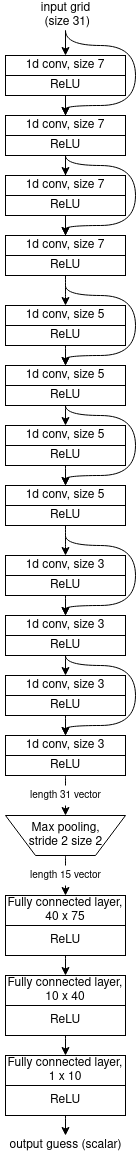

The diagram above was exported from draw.io. Its source (the exported page's mxGraphModel, read from the mxfile embedded in the PNG):
<mxGraphModel dx="1828" dy="912" grid="1" gridSize="10" guides="1" tooltips="1" connect="1" arrows="1" fold="1" page="1" pageScale="1" pageWidth="850" pageHeight="3000" math="0" shadow="0">
  <root>
    <mxCell id="0" />
    <mxCell id="1" parent="0" />
    <mxCell id="fWTfyVKItO_QcL-zrauW-3" style="edgeStyle=orthogonalEdgeStyle;rounded=0;orthogonalLoop=1;jettySize=auto;html=1;entryX=0.5;entryY=0;entryDx=0;entryDy=0;" edge="1" parent="1" source="fWTfyVKItO_QcL-zrauW-2" target="fWTfyVKItO_QcL-zrauW-1">
      <mxGeometry relative="1" as="geometry" />
    </mxCell>
    <mxCell id="fWTfyVKItO_QcL-zrauW-20" style="edgeStyle=orthogonalEdgeStyle;rounded=0;orthogonalLoop=1;jettySize=auto;html=1;entryX=0.5;entryY=0;entryDx=0;entryDy=0;curved=1;" edge="1" parent="1" source="fWTfyVKItO_QcL-zrauW-2" target="fWTfyVKItO_QcL-zrauW-9">
      <mxGeometry relative="1" as="geometry">
        <Array as="points">
          <mxPoint x="100" y="70" />
          <mxPoint x="170" y="70" />
          <mxPoint x="170" y="130" />
          <mxPoint x="100" y="130" />
        </Array>
      </mxGeometry>
    </mxCell>
    <mxCell id="fWTfyVKItO_QcL-zrauW-2" value="&lt;div&gt;input grid&lt;/div&gt;&lt;div&gt;&amp;nbsp;(size 31)&lt;/div&gt;" style="text;html=1;align=center;verticalAlign=middle;resizable=0;points=[];autosize=1;" vertex="1" parent="1">
      <mxGeometry x="70" y="25" width="60" height="30" as="geometry" />
    </mxCell>
    <mxCell id="fWTfyVKItO_QcL-zrauW-7" value="" style="group;fillColor=#f5f5f5;strokeColor=#666666;fontColor=#333333;" vertex="1" connectable="0" parent="1">
      <mxGeometry x="40" y="80" width="120" height="40" as="geometry" />
    </mxCell>
    <mxCell id="fWTfyVKItO_QcL-zrauW-1" value="1d conv, size 7" style="rounded=0;whiteSpace=wrap;html=1;" vertex="1" parent="fWTfyVKItO_QcL-zrauW-7">
      <mxGeometry width="120" height="20" as="geometry" />
    </mxCell>
    <mxCell id="fWTfyVKItO_QcL-zrauW-6" value="ReLU" style="rounded=0;whiteSpace=wrap;html=1;" vertex="1" parent="fWTfyVKItO_QcL-zrauW-7">
      <mxGeometry y="20" width="120" height="20" as="geometry" />
    </mxCell>
    <mxCell id="fWTfyVKItO_QcL-zrauW-8" value="" style="group" vertex="1" connectable="0" parent="1">
      <mxGeometry x="40" y="140" width="120" height="40" as="geometry" />
    </mxCell>
    <mxCell id="fWTfyVKItO_QcL-zrauW-9" value="1d conv, size 7" style="rounded=0;whiteSpace=wrap;html=1;" vertex="1" parent="fWTfyVKItO_QcL-zrauW-8">
      <mxGeometry width="120" height="20" as="geometry" />
    </mxCell>
    <mxCell id="fWTfyVKItO_QcL-zrauW-10" value="ReLU" style="rounded=0;whiteSpace=wrap;html=1;" vertex="1" parent="fWTfyVKItO_QcL-zrauW-8">
      <mxGeometry y="20" width="120" height="20" as="geometry" />
    </mxCell>
    <mxCell id="fWTfyVKItO_QcL-zrauW-11" style="edgeStyle=orthogonalEdgeStyle;rounded=0;orthogonalLoop=1;jettySize=auto;html=1;entryX=0.5;entryY=0;entryDx=0;entryDy=0;" edge="1" parent="1" source="fWTfyVKItO_QcL-zrauW-6" target="fWTfyVKItO_QcL-zrauW-9">
      <mxGeometry relative="1" as="geometry" />
    </mxCell>
    <mxCell id="fWTfyVKItO_QcL-zrauW-12" value="" style="group" vertex="1" connectable="0" parent="1">
      <mxGeometry x="40" y="200" width="120" height="40" as="geometry" />
    </mxCell>
    <mxCell id="fWTfyVKItO_QcL-zrauW-13" value="1d conv, size 7" style="rounded=0;whiteSpace=wrap;html=1;" vertex="1" parent="fWTfyVKItO_QcL-zrauW-12">
      <mxGeometry width="120" height="20" as="geometry" />
    </mxCell>
    <mxCell id="fWTfyVKItO_QcL-zrauW-14" value="ReLU" style="rounded=0;whiteSpace=wrap;html=1;" vertex="1" parent="fWTfyVKItO_QcL-zrauW-12">
      <mxGeometry y="20" width="120" height="20" as="geometry" />
    </mxCell>
    <mxCell id="fWTfyVKItO_QcL-zrauW-15" style="edgeStyle=orthogonalEdgeStyle;rounded=0;orthogonalLoop=1;jettySize=auto;html=1;entryX=0.5;entryY=0;entryDx=0;entryDy=0;" edge="1" parent="1" source="fWTfyVKItO_QcL-zrauW-10" target="fWTfyVKItO_QcL-zrauW-13">
      <mxGeometry relative="1" as="geometry" />
    </mxCell>
    <mxCell id="fWTfyVKItO_QcL-zrauW-16" value="" style="group" vertex="1" connectable="0" parent="1">
      <mxGeometry x="40" y="260" width="120" height="40" as="geometry" />
    </mxCell>
    <mxCell id="fWTfyVKItO_QcL-zrauW-17" value="1d conv, size 7" style="rounded=0;whiteSpace=wrap;html=1;" vertex="1" parent="fWTfyVKItO_QcL-zrauW-16">
      <mxGeometry width="120" height="20" as="geometry" />
    </mxCell>
    <mxCell id="fWTfyVKItO_QcL-zrauW-18" value="ReLU" style="rounded=0;whiteSpace=wrap;html=1;" vertex="1" parent="fWTfyVKItO_QcL-zrauW-16">
      <mxGeometry y="20" width="120" height="20" as="geometry" />
    </mxCell>
    <mxCell id="fWTfyVKItO_QcL-zrauW-19" style="edgeStyle=orthogonalEdgeStyle;rounded=0;orthogonalLoop=1;jettySize=auto;html=1;entryX=0.5;entryY=0;entryDx=0;entryDy=0;" edge="1" parent="1" source="fWTfyVKItO_QcL-zrauW-14" target="fWTfyVKItO_QcL-zrauW-17">
      <mxGeometry relative="1" as="geometry" />
    </mxCell>
    <mxCell id="fWTfyVKItO_QcL-zrauW-22" value="" style="group" vertex="1" connectable="0" parent="1">
      <mxGeometry x="40" y="330" width="120" height="40" as="geometry" />
    </mxCell>
    <mxCell id="fWTfyVKItO_QcL-zrauW-23" value="1d conv, size 5" style="rounded=0;whiteSpace=wrap;html=1;" vertex="1" parent="fWTfyVKItO_QcL-zrauW-22">
      <mxGeometry width="120" height="20" as="geometry" />
    </mxCell>
    <mxCell id="fWTfyVKItO_QcL-zrauW-24" value="ReLU" style="rounded=0;whiteSpace=wrap;html=1;" vertex="1" parent="fWTfyVKItO_QcL-zrauW-22">
      <mxGeometry y="20" width="120" height="20" as="geometry" />
    </mxCell>
    <mxCell id="fWTfyVKItO_QcL-zrauW-25" style="edgeStyle=orthogonalEdgeStyle;curved=1;rounded=0;orthogonalLoop=1;jettySize=auto;html=1;entryX=0.5;entryY=0;entryDx=0;entryDy=0;" edge="1" parent="1" source="fWTfyVKItO_QcL-zrauW-18" target="fWTfyVKItO_QcL-zrauW-23">
      <mxGeometry relative="1" as="geometry" />
    </mxCell>
    <mxCell id="fWTfyVKItO_QcL-zrauW-26" value="" style="group" vertex="1" connectable="0" parent="1">
      <mxGeometry x="40" y="390" width="120" height="40" as="geometry" />
    </mxCell>
    <mxCell id="fWTfyVKItO_QcL-zrauW-27" value="1d conv, size 5" style="rounded=0;whiteSpace=wrap;html=1;" vertex="1" parent="fWTfyVKItO_QcL-zrauW-26">
      <mxGeometry width="120" height="20" as="geometry" />
    </mxCell>
    <mxCell id="fWTfyVKItO_QcL-zrauW-28" value="ReLU" style="rounded=0;whiteSpace=wrap;html=1;" vertex="1" parent="fWTfyVKItO_QcL-zrauW-26">
      <mxGeometry y="20" width="120" height="20" as="geometry" />
    </mxCell>
    <mxCell id="fWTfyVKItO_QcL-zrauW-29" style="edgeStyle=orthogonalEdgeStyle;curved=1;rounded=0;orthogonalLoop=1;jettySize=auto;html=1;entryX=0.5;entryY=0;entryDx=0;entryDy=0;" edge="1" parent="1" source="fWTfyVKItO_QcL-zrauW-24" target="fWTfyVKItO_QcL-zrauW-27">
      <mxGeometry relative="1" as="geometry" />
    </mxCell>
    <mxCell id="fWTfyVKItO_QcL-zrauW-30" value="" style="group" vertex="1" connectable="0" parent="1">
      <mxGeometry x="40" y="450" width="120" height="40" as="geometry" />
    </mxCell>
    <mxCell id="fWTfyVKItO_QcL-zrauW-31" value="1d conv, size 5" style="rounded=0;whiteSpace=wrap;html=1;" vertex="1" parent="fWTfyVKItO_QcL-zrauW-30">
      <mxGeometry width="120" height="20" as="geometry" />
    </mxCell>
    <mxCell id="fWTfyVKItO_QcL-zrauW-32" value="ReLU" style="rounded=0;whiteSpace=wrap;html=1;" vertex="1" parent="fWTfyVKItO_QcL-zrauW-30">
      <mxGeometry y="20" width="120" height="20" as="geometry" />
    </mxCell>
    <mxCell id="fWTfyVKItO_QcL-zrauW-33" style="edgeStyle=orthogonalEdgeStyle;curved=1;rounded=0;orthogonalLoop=1;jettySize=auto;html=1;entryX=0.5;entryY=0;entryDx=0;entryDy=0;" edge="1" parent="1" source="fWTfyVKItO_QcL-zrauW-28" target="fWTfyVKItO_QcL-zrauW-31">
      <mxGeometry relative="1" as="geometry" />
    </mxCell>
    <mxCell id="fWTfyVKItO_QcL-zrauW-34" value="" style="group" vertex="1" connectable="0" parent="1">
      <mxGeometry x="40" y="510" width="120" height="40" as="geometry" />
    </mxCell>
    <mxCell id="fWTfyVKItO_QcL-zrauW-35" value="1d conv, size 5" style="rounded=0;whiteSpace=wrap;html=1;" vertex="1" parent="fWTfyVKItO_QcL-zrauW-34">
      <mxGeometry width="120" height="20" as="geometry" />
    </mxCell>
    <mxCell id="fWTfyVKItO_QcL-zrauW-36" value="ReLU" style="rounded=0;whiteSpace=wrap;html=1;" vertex="1" parent="fWTfyVKItO_QcL-zrauW-34">
      <mxGeometry y="20" width="120" height="20" as="geometry" />
    </mxCell>
    <mxCell id="fWTfyVKItO_QcL-zrauW-37" style="edgeStyle=orthogonalEdgeStyle;curved=1;rounded=0;orthogonalLoop=1;jettySize=auto;html=1;entryX=0.5;entryY=0;entryDx=0;entryDy=0;" edge="1" parent="1" source="fWTfyVKItO_QcL-zrauW-32" target="fWTfyVKItO_QcL-zrauW-35">
      <mxGeometry relative="1" as="geometry" />
    </mxCell>
    <mxCell id="fWTfyVKItO_QcL-zrauW-40" value="" style="group" vertex="1" connectable="0" parent="1">
      <mxGeometry x="40" y="580" width="120" height="40" as="geometry" />
    </mxCell>
    <mxCell id="fWTfyVKItO_QcL-zrauW-41" value="1d conv, size 3" style="rounded=0;whiteSpace=wrap;html=1;" vertex="1" parent="fWTfyVKItO_QcL-zrauW-40">
      <mxGeometry width="120" height="20" as="geometry" />
    </mxCell>
    <mxCell id="fWTfyVKItO_QcL-zrauW-42" value="ReLU" style="rounded=0;whiteSpace=wrap;html=1;" vertex="1" parent="fWTfyVKItO_QcL-zrauW-40">
      <mxGeometry y="20" width="120" height="20" as="geometry" />
    </mxCell>
    <mxCell id="fWTfyVKItO_QcL-zrauW-43" style="edgeStyle=orthogonalEdgeStyle;curved=1;rounded=0;orthogonalLoop=1;jettySize=auto;html=1;entryX=0.5;entryY=0;entryDx=0;entryDy=0;" edge="1" parent="1" source="fWTfyVKItO_QcL-zrauW-36" target="fWTfyVKItO_QcL-zrauW-41">
      <mxGeometry relative="1" as="geometry" />
    </mxCell>
    <mxCell id="fWTfyVKItO_QcL-zrauW-44" value="" style="group" vertex="1" connectable="0" parent="1">
      <mxGeometry x="40" y="640" width="120" height="40" as="geometry" />
    </mxCell>
    <mxCell id="fWTfyVKItO_QcL-zrauW-45" value="1d conv, size 3" style="rounded=0;whiteSpace=wrap;html=1;" vertex="1" parent="fWTfyVKItO_QcL-zrauW-44">
      <mxGeometry width="120" height="20" as="geometry" />
    </mxCell>
    <mxCell id="fWTfyVKItO_QcL-zrauW-46" value="ReLU" style="rounded=0;whiteSpace=wrap;html=1;" vertex="1" parent="fWTfyVKItO_QcL-zrauW-44">
      <mxGeometry y="20" width="120" height="20" as="geometry" />
    </mxCell>
    <mxCell id="fWTfyVKItO_QcL-zrauW-47" value="" style="group" vertex="1" connectable="0" parent="1">
      <mxGeometry x="40" y="700" width="120" height="40" as="geometry" />
    </mxCell>
    <mxCell id="fWTfyVKItO_QcL-zrauW-48" value="1d conv, size 3" style="rounded=0;whiteSpace=wrap;html=1;" vertex="1" parent="fWTfyVKItO_QcL-zrauW-47">
      <mxGeometry width="120" height="20" as="geometry" />
    </mxCell>
    <mxCell id="fWTfyVKItO_QcL-zrauW-49" value="ReLU" style="rounded=0;whiteSpace=wrap;html=1;" vertex="1" parent="fWTfyVKItO_QcL-zrauW-47">
      <mxGeometry y="20" width="120" height="20" as="geometry" />
    </mxCell>
    <mxCell id="fWTfyVKItO_QcL-zrauW-50" value="" style="group" vertex="1" connectable="0" parent="1">
      <mxGeometry x="40" y="760" width="120" height="40" as="geometry" />
    </mxCell>
    <mxCell id="fWTfyVKItO_QcL-zrauW-51" value="1d conv, size 3" style="rounded=0;whiteSpace=wrap;html=1;" vertex="1" parent="fWTfyVKItO_QcL-zrauW-50">
      <mxGeometry width="120" height="20" as="geometry" />
    </mxCell>
    <mxCell id="fWTfyVKItO_QcL-zrauW-52" value="ReLU" style="rounded=0;whiteSpace=wrap;html=1;" vertex="1" parent="fWTfyVKItO_QcL-zrauW-50">
      <mxGeometry y="20" width="120" height="20" as="geometry" />
    </mxCell>
    <mxCell id="fWTfyVKItO_QcL-zrauW-53" style="edgeStyle=orthogonalEdgeStyle;curved=1;rounded=0;orthogonalLoop=1;jettySize=auto;html=1;" edge="1" parent="1" source="fWTfyVKItO_QcL-zrauW-42" target="fWTfyVKItO_QcL-zrauW-45">
      <mxGeometry relative="1" as="geometry" />
    </mxCell>
    <mxCell id="fWTfyVKItO_QcL-zrauW-54" style="edgeStyle=orthogonalEdgeStyle;curved=1;rounded=0;orthogonalLoop=1;jettySize=auto;html=1;entryX=0.5;entryY=0;entryDx=0;entryDy=0;" edge="1" parent="1" source="fWTfyVKItO_QcL-zrauW-46" target="fWTfyVKItO_QcL-zrauW-48">
      <mxGeometry relative="1" as="geometry" />
    </mxCell>
    <mxCell id="fWTfyVKItO_QcL-zrauW-55" style="edgeStyle=orthogonalEdgeStyle;curved=1;rounded=0;orthogonalLoop=1;jettySize=auto;html=1;" edge="1" parent="1" source="fWTfyVKItO_QcL-zrauW-49" target="fWTfyVKItO_QcL-zrauW-51">
      <mxGeometry relative="1" as="geometry" />
    </mxCell>
    <mxCell id="fWTfyVKItO_QcL-zrauW-62" style="edgeStyle=orthogonalEdgeStyle;curved=1;rounded=0;orthogonalLoop=1;jettySize=auto;html=1;" edge="1" parent="1" source="fWTfyVKItO_QcL-zrauW-52" target="fWTfyVKItO_QcL-zrauW-60">
      <mxGeometry relative="1" as="geometry" />
    </mxCell>
    <mxCell id="fWTfyVKItO_QcL-zrauW-65" value="" style="group" vertex="1" connectable="0" parent="1">
      <mxGeometry x="40" y="840" width="120" height="40" as="geometry" />
    </mxCell>
    <mxCell id="fWTfyVKItO_QcL-zrauW-60" value="" style="shape=trapezoid;perimeter=trapezoidPerimeter;whiteSpace=wrap;html=1;fixedSize=1;rotation=-180;size=30;" vertex="1" parent="fWTfyVKItO_QcL-zrauW-65">
      <mxGeometry x="7.105427357601002e-15" width="120" height="40" as="geometry" />
    </mxCell>
    <mxCell id="fWTfyVKItO_QcL-zrauW-63" value="&lt;div&gt;Max pooling,&lt;/div&gt;&lt;div&gt; stride 2 size 2&lt;/div&gt;" style="text;html=1;resizable=0;autosize=1;align=center;verticalAlign=middle;points=[];fillColor=none;strokeColor=none;rounded=0;" vertex="1" parent="fWTfyVKItO_QcL-zrauW-65">
      <mxGeometry x="15.000000000000007" y="5" width="90" height="30" as="geometry" />
    </mxCell>
    <mxCell id="fWTfyVKItO_QcL-zrauW-69" value="" style="group" vertex="1" connectable="0" parent="1">
      <mxGeometry x="40" y="920" width="120" height="60" as="geometry" />
    </mxCell>
    <mxCell id="fWTfyVKItO_QcL-zrauW-64" value="&lt;div&gt;Fully connected layer,&lt;/div&gt;&lt;div&gt;40 x 75&lt;br&gt;&lt;/div&gt;" style="rounded=0;whiteSpace=wrap;html=1;" vertex="1" parent="fWTfyVKItO_QcL-zrauW-69">
      <mxGeometry width="120" height="30" as="geometry" />
    </mxCell>
    <mxCell id="fWTfyVKItO_QcL-zrauW-68" value="ReLU" style="rounded=0;whiteSpace=wrap;html=1;" vertex="1" parent="fWTfyVKItO_QcL-zrauW-69">
      <mxGeometry y="30" width="120" height="30" as="geometry" />
    </mxCell>
    <mxCell id="fWTfyVKItO_QcL-zrauW-70" value="" style="group" vertex="1" connectable="0" parent="1">
      <mxGeometry x="40" y="1000" width="120" height="60" as="geometry" />
    </mxCell>
    <mxCell id="fWTfyVKItO_QcL-zrauW-71" value="&lt;div&gt;Fully connected layer,&lt;/div&gt;&lt;div&gt;10 x 40&lt;br&gt;&lt;/div&gt;" style="rounded=0;whiteSpace=wrap;html=1;" vertex="1" parent="fWTfyVKItO_QcL-zrauW-70">
      <mxGeometry width="120" height="30" as="geometry" />
    </mxCell>
    <mxCell id="fWTfyVKItO_QcL-zrauW-72" value="ReLU" style="rounded=0;whiteSpace=wrap;html=1;" vertex="1" parent="fWTfyVKItO_QcL-zrauW-70">
      <mxGeometry y="30" width="120" height="30" as="geometry" />
    </mxCell>
    <mxCell id="fWTfyVKItO_QcL-zrauW-73" value="" style="group" vertex="1" connectable="0" parent="1">
      <mxGeometry x="40" y="1080" width="120" height="60" as="geometry" />
    </mxCell>
    <mxCell id="fWTfyVKItO_QcL-zrauW-74" value="&lt;div&gt;Fully connected layer,&lt;/div&gt;&lt;div&gt;1 x 10&lt;br&gt;&lt;/div&gt;" style="rounded=0;whiteSpace=wrap;html=1;" vertex="1" parent="fWTfyVKItO_QcL-zrauW-73">
      <mxGeometry width="120" height="30" as="geometry" />
    </mxCell>
    <mxCell id="fWTfyVKItO_QcL-zrauW-75" value="ReLU" style="rounded=0;whiteSpace=wrap;html=1;" vertex="1" parent="fWTfyVKItO_QcL-zrauW-73">
      <mxGeometry y="30" width="120" height="30" as="geometry" />
    </mxCell>
    <mxCell id="fWTfyVKItO_QcL-zrauW-76" style="edgeStyle=orthogonalEdgeStyle;curved=1;rounded=0;orthogonalLoop=1;jettySize=auto;html=1;" edge="1" parent="1" source="fWTfyVKItO_QcL-zrauW-68" target="fWTfyVKItO_QcL-zrauW-71">
      <mxGeometry relative="1" as="geometry" />
    </mxCell>
    <mxCell id="fWTfyVKItO_QcL-zrauW-77" style="edgeStyle=orthogonalEdgeStyle;curved=1;rounded=0;orthogonalLoop=1;jettySize=auto;html=1;entryX=0.5;entryY=0;entryDx=0;entryDy=0;" edge="1" parent="1" source="fWTfyVKItO_QcL-zrauW-72" target="fWTfyVKItO_QcL-zrauW-74">
      <mxGeometry relative="1" as="geometry" />
    </mxCell>
    <mxCell id="fWTfyVKItO_QcL-zrauW-78" value="output guess (scalar)" style="text;html=1;align=center;verticalAlign=middle;resizable=0;points=[];autosize=1;" vertex="1" parent="1">
      <mxGeometry x="35" y="1160" width="130" height="20" as="geometry" />
    </mxCell>
    <mxCell id="fWTfyVKItO_QcL-zrauW-79" style="edgeStyle=orthogonalEdgeStyle;curved=1;rounded=0;orthogonalLoop=1;jettySize=auto;html=1;" edge="1" parent="1" source="fWTfyVKItO_QcL-zrauW-75" target="fWTfyVKItO_QcL-zrauW-78">
      <mxGeometry relative="1" as="geometry" />
    </mxCell>
    <mxCell id="fWTfyVKItO_QcL-zrauW-82" style="edgeStyle=orthogonalEdgeStyle;rounded=0;orthogonalLoop=1;jettySize=auto;html=1;curved=1;entryX=0.5;entryY=0;entryDx=0;entryDy=0;" edge="1" parent="1" target="fWTfyVKItO_QcL-zrauW-17">
      <mxGeometry relative="1" as="geometry">
        <mxPoint x="100" y="180" as="sourcePoint" />
        <mxPoint x="100" y="255" as="targetPoint" />
        <Array as="points">
          <mxPoint x="100" y="190" />
          <mxPoint x="170" y="190" />
          <mxPoint x="170" y="250" />
          <mxPoint x="100" y="250" />
        </Array>
      </mxGeometry>
    </mxCell>
    <mxCell id="fWTfyVKItO_QcL-zrauW-83" style="edgeStyle=orthogonalEdgeStyle;rounded=0;orthogonalLoop=1;jettySize=auto;html=1;curved=1;entryX=0.5;entryY=0;entryDx=0;entryDy=0;" edge="1" parent="1">
      <mxGeometry relative="1" as="geometry">
        <mxPoint x="100" y="310" as="sourcePoint" />
        <mxPoint x="100" y="390" as="targetPoint" />
        <Array as="points">
          <mxPoint x="100" y="320" />
          <mxPoint x="170" y="320" />
          <mxPoint x="170" y="380" />
          <mxPoint x="100" y="380" />
        </Array>
      </mxGeometry>
    </mxCell>
    <mxCell id="fWTfyVKItO_QcL-zrauW-84" style="edgeStyle=orthogonalEdgeStyle;rounded=0;orthogonalLoop=1;jettySize=auto;html=1;curved=1;entryX=0.5;entryY=0;entryDx=0;entryDy=0;" edge="1" parent="1">
      <mxGeometry relative="1" as="geometry">
        <mxPoint x="100" y="430" as="sourcePoint" />
        <mxPoint x="100" y="510" as="targetPoint" />
        <Array as="points">
          <mxPoint x="100" y="440" />
          <mxPoint x="170" y="440" />
          <mxPoint x="170" y="500" />
          <mxPoint x="100" y="500" />
        </Array>
      </mxGeometry>
    </mxCell>
    <mxCell id="fWTfyVKItO_QcL-zrauW-85" style="edgeStyle=orthogonalEdgeStyle;rounded=0;orthogonalLoop=1;jettySize=auto;html=1;curved=1;entryX=0.5;entryY=0;entryDx=0;entryDy=0;" edge="1" parent="1">
      <mxGeometry relative="1" as="geometry">
        <mxPoint x="100" y="560" as="sourcePoint" />
        <mxPoint x="100" y="640" as="targetPoint" />
        <Array as="points">
          <mxPoint x="100" y="570" />
          <mxPoint x="170" y="570" />
          <mxPoint x="170" y="630" />
          <mxPoint x="100" y="630" />
        </Array>
      </mxGeometry>
    </mxCell>
    <mxCell id="fWTfyVKItO_QcL-zrauW-86" style="edgeStyle=orthogonalEdgeStyle;rounded=0;orthogonalLoop=1;jettySize=auto;html=1;curved=1;entryX=0.5;entryY=0;entryDx=0;entryDy=0;" edge="1" parent="1">
      <mxGeometry relative="1" as="geometry">
        <mxPoint x="100" y="680" as="sourcePoint" />
        <mxPoint x="100" y="760" as="targetPoint" />
        <Array as="points">
          <mxPoint x="100" y="690" />
          <mxPoint x="170" y="690" />
          <mxPoint x="170" y="750" />
          <mxPoint x="100" y="750" />
        </Array>
      </mxGeometry>
    </mxCell>
    <mxCell id="fWTfyVKItO_QcL-zrauW-89" value="length 31 vector" style="text;html=1;align=center;verticalAlign=middle;resizable=0;points=[];autosize=1;fillColor=#ffffff;fontSize=10;" vertex="1" parent="1">
      <mxGeometry x="55" y="810" width="90" height="20" as="geometry" />
    </mxCell>
    <mxCell id="fWTfyVKItO_QcL-zrauW-91" style="edgeStyle=orthogonalEdgeStyle;curved=1;rounded=0;orthogonalLoop=1;jettySize=auto;html=1;exitX=0.5;exitY=0;exitDx=0;exitDy=0;entryX=0.5;entryY=0;entryDx=0;entryDy=0;fontSize=10;" edge="1" parent="1" source="fWTfyVKItO_QcL-zrauW-60" target="fWTfyVKItO_QcL-zrauW-64">
      <mxGeometry relative="1" as="geometry" />
    </mxCell>
    <mxCell id="fWTfyVKItO_QcL-zrauW-87" value="length 15 vector" style="text;html=1;align=center;verticalAlign=middle;resizable=0;points=[];autosize=1;fillColor=#ffffff;fontSize=10;" vertex="1" parent="1">
      <mxGeometry x="55" y="890" width="90" height="20" as="geometry" />
    </mxCell>
  </root>
</mxGraphModel>